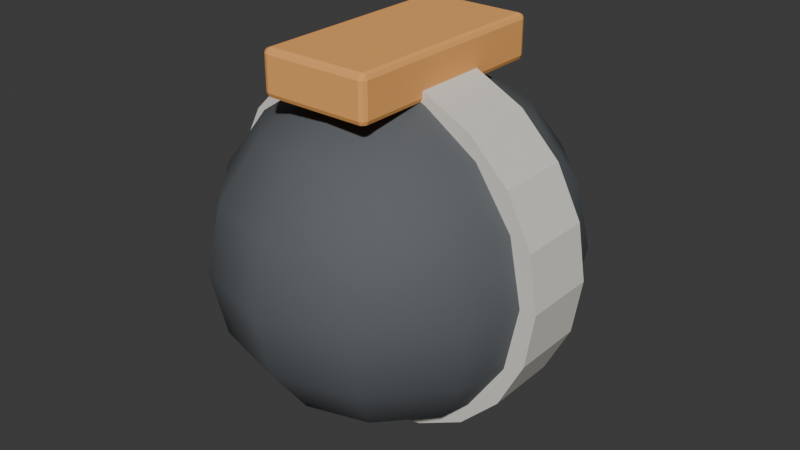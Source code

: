 # Source: Grenade.blend  (saved by Blender 4.2.66; exported with 4.5.12 LTS)
import bpy
from mathutils import Matrix  # noqa: F401  (used for matrix-valued properties, if any)

bpy.ops.wm.read_factory_settings(use_empty=True)
scene = bpy.context.scene
scene.name = 'Scene'

# ---- collections
col_collection = bpy.data.collections.new('Collection'); scene.collection.children.link(col_collection)

# ---- materials (node trees are filled in below, after node groups)
mat_graphite = bpy.data.materials.new('Graphite')
mat_graphite.diffuse_color = (0.105, 0.115, 0.125, 1.0)
mat_matteivory = bpy.data.materials.new('MatteIvory')
mat_matteivory.diffuse_color = (0.76, 0.73, 0.66, 1.0)
mat_signalamber = bpy.data.materials.new('SignalAmber')
mat_signalamber.diffuse_color = (0.95, 0.43, 0.12, 1.0)

# ---- material node trees
mat_graphite.use_nodes = True; mat_graphite.node_tree.nodes.clear()
_N = mat_graphite.node_tree.nodes; _L = mat_graphite.node_tree.links
n0 = _N.new('ShaderNodeBsdfPrincipled'); n0.name = 'Principled BSDF'; n0.location = (10, 300)
n0.inputs[0].default_value = (0.105, 0.115, 0.125, 1.0)
n0.inputs[2].default_value = 0.82
n1 = _N.new('ShaderNodeOutputMaterial'); n1.name = 'Material Output'; n1.location = (300, 300)
_L.new(n0.outputs[0], n1.inputs[0])
n1.is_active_output = True
mat_matteivory.use_nodes = True; mat_matteivory.node_tree.nodes.clear()
_N = mat_matteivory.node_tree.nodes; _L = mat_matteivory.node_tree.links
n0 = _N.new('ShaderNodeBsdfPrincipled'); n0.name = 'Principled BSDF'; n0.location = (10, 300)
n0.inputs[0].default_value = (0.76, 0.73, 0.66, 1.0)
n0.inputs[2].default_value = 0.82
n1 = _N.new('ShaderNodeOutputMaterial'); n1.name = 'Material Output'; n1.location = (300, 300)
_L.new(n0.outputs[0], n1.inputs[0])
n1.is_active_output = True
mat_signalamber.use_nodes = True; mat_signalamber.node_tree.nodes.clear()
_N = mat_signalamber.node_tree.nodes; _L = mat_signalamber.node_tree.links
n0 = _N.new('ShaderNodeBsdfPrincipled'); n0.name = 'Principled BSDF'; n0.location = (10, 300)
n0.inputs[0].default_value = (0.95, 0.43, 0.12, 1.0)
n0.inputs[2].default_value = 0.82
n1 = _N.new('ShaderNodeOutputMaterial'); n1.name = 'Material Output'; n1.location = (300, 300)
_L.new(n0.outputs[0], n1.inputs[0])
n1.is_active_output = True

# ---- world
world_world = bpy.data.worlds.new('World'); scene.world = world_world
world_world.use_nodes = True; world_world.node_tree.nodes.clear()
_N = world_world.node_tree.nodes; _L = world_world.node_tree.links
n0 = _N.new('ShaderNodeOutputWorld'); n0.name = 'World Output'; n0.location = (300, 300)
n1 = _N.new('ShaderNodeBackground'); n1.name = 'Background'; n1.location = (10, 300)
n1.inputs[0].default_value = (0.05088, 0.05088, 0.05088, 1.0)
_L.new(n1.outputs[0], n0.inputs[0])
n0.is_active_output = True
world_world.color = (0.05088, 0.05088, 0.05088)
world_world.sun_shadow_jitter_overblur = 0.0

# ---- meshes
me_sphere_002 = bpy.data.meshes.new('Sphere.002')
me_sphere_002.from_pydata([(0.0, 0.07778, 0.07071), (0.01913, 0.03646, 0.09239), (0.03536, 0.06736, 0.07071), (0.04619, 0.08801, 0.03827), (0.05, 0.09526, 0.0), (0.04619, 0.08801, -0.03827), (0.03536, 0.06736, -0.07071), (0.01913, 0.03646, -0.09239), (0.03314, 0.02105, 0.09239), (0.06124, 0.03889, 0.07071), (0.08001, 0.05081, 0.03827), (0.0866, 0.055, 0.0), (0.08001, 0.05081, -0.03827), (0.06124, 0.03889, -0.07071), (0.03314, 0.02105, -0.09239), (0.03827, -1.639e-09, 0.09239), (0.07071, -3.278e-09, 0.07071), (0.09239, -3.278e-09, 0.03827), (0.1, 0.0, 0.0), (0.09239, -3.278e-09, -0.03827), (0.07071, -3.278e-09, -0.07071), (0.03827, -1.639e-09, -0.09239), (0.03314, -0.02105, 0.09239), (0.06124, -0.03889, 0.07071), (0.08001, -0.05081, 0.03827), (0.0866, -0.055, 0.0), (0.08001, -0.05081, -0.03827), (0.06124, -0.03889, -0.07071), (0.03314, -0.02105, -0.09239), (0.01913, -0.03646, 0.09239), (0.03536, -0.06736, 0.07071), (0.04619, -0.08801, 0.03827), (0.05, -0.09526, 0.0), (0.04619, -0.08801, -0.03827), (0.03536, -0.06736, -0.07071), (0.01913, -0.03646, -0.09239), (0.0, -0.0421, 0.09239), (-5.96e-09, -0.07778, 0.07071), (0.0, -0.1016, 0.03827), (0.0, -0.11, 0.0), (0.0, -0.1016, -0.03827), (-5.96e-09, -0.07778, -0.07071), (0.0, -0.0421, -0.09239), (-0.01913, -0.03646, 0.09239), (-0.03536, -0.06736, 0.07071), (-0.04619, -0.08801, 0.03827), (-0.05, -0.09526, 0.0), (-0.04619, -0.08801, -0.03827), (-0.03536, -0.06736, -0.07071), (-0.01913, -0.03646, -0.09239), (0.0, 0.0, 0.1), (-0.03314, -0.02105, 0.09239), (-0.06124, -0.03889, 0.07071), (-0.08001, -0.05081, 0.03827), (-0.0866, -0.055, 0.0), (-0.08001, -0.05081, -0.03827), (-0.06124, -0.03889, -0.07071), (-0.03314, -0.02105, -0.09239), (0.0, 0.0, -0.1), (-0.03827, -1.639e-09, 0.09239), (-0.07071, 1.311e-08, 0.07071), (-0.09239, -3.278e-09, 0.03827), (-0.1, 0.0, 0.0), (-0.09239, -3.278e-09, -0.03827), (-0.07071, 1.311e-08, -0.07071), (-0.03827, -1.639e-09, -0.09239), (-0.03314, 0.02105, 0.09239), (-0.06124, 0.03889, 0.07071), (-0.08001, 0.05081, 0.03827), (-0.0866, 0.055, 0.0), (-0.08001, 0.05081, -0.03827), (-0.06124, 0.03889, -0.07071), (-0.03314, 0.02105, -0.09239), (-0.01913, 0.03646, 0.09239), (-0.03536, 0.06736, 0.07071), (-0.04619, 0.08801, 0.03827), (-0.05, 0.09526, 0.0), (-0.04619, 0.08801, -0.03827), (-0.03536, 0.06736, -0.07071), (-0.01913, 0.03646, -0.09239), (-1.49e-09, 0.0421, 0.09239), (-2.98e-09, 0.1016, 0.03827), (0.0, 0.11, 0.0), (-2.98e-09, 0.1016, -0.03827), (1.192e-08, 0.07778, -0.07071), (-1.49e-09, 0.0421, -0.09239)], [], [(58, 85, 7), (84, 83, 5, 6), (82, 81, 3, 4), (0, 80, 1, 2), (85, 84, 6, 7), (83, 82, 4, 5), (81, 0, 2, 3), (80, 50, 1), (2, 1, 8, 9), (7, 6, 13, 14), (5, 4, 11, 12), (3, 2, 9, 10), (1, 50, 8), (58, 7, 14), (6, 5, 12, 13), (4, 3, 10, 11), (14, 13, 20, 21), (12, 11, 18, 19), (10, 9, 16, 17), (8, 50, 15), (58, 14, 21), (13, 12, 19, 20), (11, 10, 17, 18), (9, 8, 15, 16), (15, 50, 22), (58, 21, 28), (20, 19, 26, 27), (18, 17, 24, 25), (16, 15, 22, 23), (21, 20, 27, 28), (19, 18, 25, 26), (17, 16, 23, 24), (27, 26, 33, 34), (25, 24, 31, 32), (23, 22, 29, 30), (28, 27, 34, 35), (26, 25, 32, 33), (24, 23, 30, 31), (22, 50, 29), (58, 28, 35), (35, 34, 41, 42), (33, 32, 39, 40), (31, 30, 37, 38), (29, 50, 36), (58, 35, 42), (34, 33, 40, 41), (32, 31, 38, 39), (30, 29, 36, 37), (40, 39, 46, 47), (38, 37, 44, 45), (36, 50, 43), (58, 42, 49), (41, 40, 47, 48), (39, 38, 45, 46), (37, 36, 43, 44), (42, 41, 48, 49), (58, 49, 57), (48, 47, 55, 56), (46, 45, 53, 54), (44, 43, 51, 52), (49, 48, 56, 57), (47, 46, 54, 55), (45, 44, 52, 53), (43, 50, 51), (54, 53, 61, 62), (52, 51, 59, 60), (57, 56, 64, 65), (55, 54, 62, 63), (53, 52, 60, 61), (51, 50, 59), (58, 57, 65), (56, 55, 63, 64), (65, 64, 71, 72), (63, 62, 69, 70), (61, 60, 67, 68), (59, 50, 66), (58, 65, 72), (64, 63, 70, 71), (62, 61, 68, 69), (60, 59, 66, 67), (68, 67, 74, 75), (66, 50, 73), (58, 72, 79), (71, 70, 77, 78), (69, 68, 75, 76), (67, 66, 73, 74), (72, 71, 78, 79), (70, 69, 76, 77), (58, 79, 85), (78, 77, 83, 84), (76, 75, 81, 82), (74, 73, 80, 0), (79, 78, 84, 85), (77, 76, 82, 83), (75, 74, 0, 81), (73, 50, 80)])
me_sphere_002.polygons.foreach_set('use_smooth', [True] * 96)
_uv = me_sphere_002.uv_layers.new(name='UVMap')
_uv.uv.foreach_set('vector', [0.7083, 0.0, 0.75, 0.125, 0.6667, 0.125, 0.75, 0.25, 0.75, 0.375, 0.6667, 0.375, 0.6667, 0.25, 0.75, 0.5, 0.75, 0.625, 0.6667, 0.625, 0.6667, 0.5, 0.75, 0.75, 0.75, 0.875, 0.6667, 0.875, 0.6667, 0.75, 0.75, 0.125, 0.75, 0.25, 0.6667, 0.25, 0.6667, 0.125, 0.75, 0.375, 0.75, 0.5, 0.6667, 0.5, 0.6667, 0.375, 0.75, 0.625, 0.75, 0.75, 0.6667, 0.75, 0.6667, 0.625, 0.75, 0.875, 0.7083, 1.0, 0.6667, 0.875, 0.6667, 0.75, 0.6667, 0.875, 0.5833, 0.875, 0.5833, 0.75, 0.6667, 0.125, 0.6667, 0.25, 0.5833, 0.25, 0.5833, 0.125, 0.6667, 0.375, 0.6667, 0.5, 0.5833, 0.5, 0.5833, 0.375, 0.6667, 0.625, 0.6667, 0.75, 0.5833, 0.75, 0.5833, 0.625, 0.6667, 0.875, 0.625, 1.0, 0.5833, 0.875, 0.625, 0.0, 0.6667, 0.125, 0.5833, 0.125, 0.6667, 0.25, 0.6667, 0.375, 0.5833, 0.375, 0.5833, 0.25, 0.6667, 0.5, 0.6667, 0.625, 0.5833, 0.625, 0.5833, 0.5, 0.5833, 0.125, 0.5833, 0.25, 0.5, 0.25, 0.5, 0.125, 0.5833, 0.375, 0.5833, 0.5, 0.5, 0.5, 0.5, 0.375, 0.5833, 0.625, 0.5833, 0.75, 0.5, 0.75, 0.5, 0.625, 0.5833, 0.875, 0.5417, 1.0, 0.5, 0.875, 0.5417, 0.0, 0.5833, 0.125, 0.5, 0.125, 0.5833, 0.25, 0.5833, 0.375, 0.5, 0.375, 0.5, 0.25, 0.5833, 0.5, 0.5833, 0.625, 0.5, 0.625, 0.5, 0.5, 0.5833, 0.75, 0.5833, 0.875, 0.5, 0.875, 0.5, 0.75, 0.5, 0.875, 0.4583, 1.0, 0.4167, 0.875, 0.4583, 0.0, 0.5, 0.125, 0.4167, 0.125, 0.5, 0.25, 0.5, 0.375, 0.4167, 0.375, 0.4167, 0.25, 0.5, 0.5, 0.5, 0.625, 0.4167, 0.625, 0.4167, 0.5, 0.5, 0.75, 0.5, 0.875, 0.4167, 0.875, 0.4167, 0.75, 0.5, 0.125, 0.5, 0.25, 0.4167, 0.25, 0.4167, 0.125, 0.5, 0.375, 0.5, 0.5, 0.4167, 0.5, 0.4167, 0.375, 0.5, 0.625, 0.5, 0.75, 0.4167, 0.75, 0.4167, 0.625, 0.4167, 0.25, 0.4167, 0.375, 0.3333, 0.375, 0.3333, 0.25, 0.4167, 0.5, 0.4167, 0.625, 0.3333, 0.625, 0.3333, 0.5, 0.4167, 0.75, 0.4167, 0.875, 0.3333, 0.875, 0.3333, 0.75, 0.4167, 0.125, 0.4167, 0.25, 0.3333, 0.25, 0.3333, 0.125, 0.4167, 0.375, 0.4167, 0.5, 0.3333, 0.5, 0.3333, 0.375, 0.4167, 0.625, 0.4167, 0.75, 0.3333, 0.75, 0.3333, 0.625, 0.4167, 0.875, 0.375, 1.0, 0.3333, 0.875, 0.375, 0.0, 0.4167, 0.125, 0.3333, 0.125, 0.3333, 0.125, 0.3333, 0.25, 0.25, 0.25, 0.25, 0.125, 0.3333, 0.375, 0.3333, 0.5, 0.25, 0.5, 0.25, 0.375, 0.3333, 0.625, 0.3333, 0.75, 0.25, 0.75, 0.25, 0.625, 0.3333, 0.875, 0.2917, 1.0, 0.25, 0.875, 0.2917, 0.0, 0.3333, 0.125, 0.25, 0.125, 0.3333, 0.25, 0.3333, 0.375, 0.25, 0.375, 0.25, 0.25, 0.3333, 0.5, 0.3333, 0.625, 0.25, 0.625, 0.25, 0.5, 0.3333, 0.75, 0.3333, 0.875, 0.25, 0.875, 0.25, 0.75, 0.25, 0.375, 0.25, 0.5, 0.1667, 0.5, 0.1667, 0.375, 0.25, 0.625, 0.25, 0.75, 0.1667, 0.75, 0.1667, 0.625, 0.25, 0.875, 0.2083, 1.0, 0.1667, 0.875, 0.2083, 0.0, 0.25, 0.125, 0.1667, 0.125, 0.25, 0.25, 0.25, 0.375, 0.1667, 0.375, 0.1667, 0.25, 0.25, 0.5, 0.25, 0.625, 0.1667, 0.625, 0.1667, 0.5, 0.25, 0.75, 0.25, 0.875, 0.1667, 0.875, 0.1667, 0.75, 0.25, 0.125, 0.25, 0.25, 0.1667, 0.25, 0.1667, 0.125, 0.125, 0.0, 0.1667, 0.125, 0.08333, 0.125, 0.1667, 0.25, 0.1667, 0.375, 0.08333, 0.375, 0.08333, 0.25, 0.1667, 0.5, 0.1667, 0.625, 0.08333, 0.625, 0.08333, 0.5, 0.1667, 0.75, 0.1667, 0.875, 0.08333, 0.875, 0.08333, 0.75, 0.1667, 0.125, 0.1667, 0.25, 0.08333, 0.25, 0.08333, 0.125, 0.1667, 0.375, 0.1667, 0.5, 0.08333, 0.5, 0.08333, 0.375, 0.1667, 0.625, 0.1667, 0.75, 0.08333, 0.75, 0.08333, 0.625, 0.1667, 0.875, 0.125, 1.0, 0.08333, 0.875, 0.08333, 0.5, 0.08333, 0.625, 2.98e-08, 0.625, 0.0, 0.5, 0.08333, 0.75, 0.08333, 0.875, 2.98e-08, 0.875, 0.0, 0.75, 0.08333, 0.125, 0.08333, 0.25, 0.0, 0.25, 2.98e-08, 0.125, 0.08333, 0.375, 0.08333, 0.5, 0.0, 0.5, 2.98e-08, 0.375, 0.08333, 0.625, 0.08333, 0.75, 0.0, 0.75, 2.98e-08, 0.625, 0.08333, 0.875, 0.04167, 1.0, 2.98e-08, 0.875, 0.04167, 0.0, 0.08333, 0.125, 2.98e-08, 0.125, 0.08333, 0.25, 0.08333, 0.375, 2.98e-08, 0.375, 0.0, 0.25, 1.0, 0.125, 1.0, 0.25, 0.9167, 0.25, 0.9167, 0.125, 1.0, 0.375, 1.0, 0.5, 0.9167, 0.5, 0.9167, 0.375, 1.0, 0.625, 1.0, 0.75, 0.9167, 0.75, 0.9167, 0.625, 1.0, 0.875, 0.9583, 1.0, 0.9167, 0.875, 0.9583, 0.0, 1.0, 0.125, 0.9167, 0.125, 1.0, 0.25, 1.0, 0.375, 0.9167, 0.375, 0.9167, 0.25, 1.0, 0.5, 1.0, 0.625, 0.9167, 0.625, 0.9167, 0.5, 1.0, 0.75, 1.0, 0.875, 0.9167, 0.875, 0.9167, 0.75, 0.9167, 0.625, 0.9167, 0.75, 0.8333, 0.75, 0.8333, 0.625, 0.9167, 0.875, 0.875, 1.0, 0.8333, 0.875, 0.875, 0.0, 0.9167, 0.125, 0.8333, 0.125, 0.9167, 0.25, 0.9167, 0.375, 0.8333, 0.375, 0.8333, 0.25, 0.9167, 0.5, 0.9167, 0.625, 0.8333, 0.625, 0.8333, 0.5, 0.9167, 0.75, 0.9167, 0.875, 0.8333, 0.875, 0.8333, 0.75, 0.9167, 0.125, 0.9167, 0.25, 0.8333, 0.25, 0.8333, 0.125, 0.9167, 0.375, 0.9167, 0.5, 0.8333, 0.5, 0.8333, 0.375, 0.7917, 0.0, 0.8333, 0.125, 0.75, 0.125, 0.8333, 0.25, 0.8333, 0.375, 0.75, 0.375, 0.75, 0.25, 0.8333, 0.5, 0.8333, 0.625, 0.75, 0.625, 0.75, 0.5, 0.8333, 0.75, 0.8333, 0.875, 0.75, 0.875, 0.75, 0.75, 0.8333, 0.125, 0.8333, 0.25, 0.75, 0.25, 0.75, 0.125, 0.8333, 0.375, 0.8333, 0.5, 0.75, 0.5, 0.75, 0.375, 0.8333, 0.625, 0.8333, 0.75, 0.75, 0.75, 0.75, 0.625, 0.8333, 0.875, 0.7917, 1.0, 0.75, 0.875])
me_sphere_002.materials.append(mat_graphite)
me_sphere_002.update()
me_gripband = bpy.data.meshes.new('GripBand')
me_gripband.from_pydata([(0.104, -0.058, 0.0), (0.09891, -0.058, 0.03214), (0.08414, -0.058, 0.06113), (0.06113, -0.058, 0.08414), (0.03214, -0.058, 0.09891), (6.368e-18, -0.058, 0.104), (-0.03214, -0.058, 0.09891), (-0.06113, -0.058, 0.08414), (-0.08414, -0.058, 0.06113), (-0.09891, -0.058, 0.03214), (-0.104, -0.058, 1.274e-17), (-0.09891, -0.058, -0.03214), (-0.08414, -0.058, -0.06113), (-0.06113, -0.058, -0.08414), (-0.03214, -0.058, -0.09891), (-1.91e-17, -0.058, -0.104), (0.03214, -0.058, -0.09891), (0.06113, -0.058, -0.08414), (0.08414, -0.058, -0.06113), (0.09891, -0.058, -0.03214), (0.089, -0.058, 0.0), (0.08464, -0.058, 0.0275), (0.072, -0.058, 0.05231), (0.05231, -0.058, 0.072), (0.0275, -0.058, 0.08464), (5.45e-18, -0.058, 0.089), (-0.0275, -0.058, 0.08464), (-0.05231, -0.058, 0.072), (-0.072, -0.058, 0.05231), (-0.08464, -0.058, 0.0275), (-0.089, -0.058, 1.09e-17), (-0.08464, -0.058, -0.0275), (-0.072, -0.058, -0.05231), (-0.05231, -0.058, -0.072), (-0.0275, -0.058, -0.08464), (-1.635e-17, -0.058, -0.089), (0.0275, -0.058, -0.08464), (0.05231, -0.058, -0.072), (0.072, -0.058, -0.05231), (0.08464, -0.058, -0.0275), (0.104, -0.102, 0.0), (0.09891, -0.102, 0.03214), (0.08414, -0.102, 0.06113), (0.06113, -0.102, 0.08414), (0.03214, -0.102, 0.09891), (6.368e-18, -0.102, 0.104), (-0.03214, -0.102, 0.09891), (-0.06113, -0.102, 0.08414), (-0.08414, -0.102, 0.06113), (-0.09891, -0.102, 0.03214), (-0.104, -0.102, 1.274e-17), (-0.09891, -0.102, -0.03214), (-0.08414, -0.102, -0.06113), (-0.06113, -0.102, -0.08414), (-0.03214, -0.102, -0.09891), (-1.91e-17, -0.102, -0.104), (0.03214, -0.102, -0.09891), (0.06113, -0.102, -0.08414), (0.08414, -0.102, -0.06113), (0.09891, -0.102, -0.03214), (0.089, -0.102, 0.0), (0.08464, -0.102, 0.0275), (0.072, -0.102, 0.05231), (0.05231, -0.102, 0.072), (0.0275, -0.102, 0.08464), (5.45e-18, -0.102, 0.089), (-0.0275, -0.102, 0.08464), (-0.05231, -0.102, 0.072), (-0.072, -0.102, 0.05231), (-0.08464, -0.102, 0.0275), (-0.089, -0.102, 1.09e-17), (-0.08464, -0.102, -0.0275), (-0.072, -0.102, -0.05231), (-0.05231, -0.102, -0.072), (-0.0275, -0.102, -0.08464), (-1.635e-17, -0.102, -0.089), (0.0275, -0.102, -0.08464), (0.05231, -0.102, -0.072), (0.072, -0.102, -0.05231), (0.08464, -0.102, -0.0275)], [], [(0, 1, 21, 20), (1, 2, 22, 21), (2, 3, 23, 22), (3, 4, 24, 23), (4, 5, 25, 24), (5, 6, 26, 25), (6, 7, 27, 26), (7, 8, 28, 27), (8, 9, 29, 28), (9, 10, 30, 29), (10, 11, 31, 30), (11, 12, 32, 31), (12, 13, 33, 32), (13, 14, 34, 33), (14, 15, 35, 34), (15, 16, 36, 35), (16, 17, 37, 36), (17, 18, 38, 37), (18, 19, 39, 38), (19, 0, 20, 39), (0, 1, 41, 40), (1, 2, 42, 41), (2, 3, 43, 42), (3, 4, 44, 43), (4, 5, 45, 44), (5, 6, 46, 45), (6, 7, 47, 46), (7, 8, 48, 47), (8, 9, 49, 48), (9, 10, 50, 49), (10, 11, 51, 50), (11, 12, 52, 51), (12, 13, 53, 52), (13, 14, 54, 53), (14, 15, 55, 54), (15, 16, 56, 55), (16, 17, 57, 56), (17, 18, 58, 57), (18, 19, 59, 58), (19, 0, 40, 59), (20, 21, 61, 60), (21, 22, 62, 61), (22, 23, 63, 62), (23, 24, 64, 63), (24, 25, 65, 64), (25, 26, 66, 65), (26, 27, 67, 66), (27, 28, 68, 67), (28, 29, 69, 68), (29, 30, 70, 69), (30, 31, 71, 70), (31, 32, 72, 71), (32, 33, 73, 72), (33, 34, 74, 73), (34, 35, 75, 74), (35, 36, 76, 75), (36, 37, 77, 76), (37, 38, 78, 77), (38, 39, 79, 78), (39, 20, 60, 79), (40, 41, 61, 60), (41, 42, 62, 61), (42, 43, 63, 62), (43, 44, 64, 63), (44, 45, 65, 64), (45, 46, 66, 65), (46, 47, 67, 66), (47, 48, 68, 67), (48, 49, 69, 68), (49, 50, 70, 69), (50, 51, 71, 70), (51, 52, 72, 71), (52, 53, 73, 72), (53, 54, 74, 73), (54, 55, 75, 74), (55, 56, 76, 75), (56, 57, 77, 76), (57, 58, 78, 77), (58, 59, 79, 78), (59, 40, 60, 79)])
me_gripband.materials.append(mat_matteivory)
me_gripband.update()
me_cube_035 = bpy.data.meshes.new('Cube.035')
me_cube_035.from_pydata([(-0.0325, -0.065, -0.013), (-0.0325, -0.065, 0.013), (-0.0325, 0.065, -0.013), (-0.0325, 0.065, 0.013), (0.0325, -0.065, -0.013), (0.0325, -0.065, 0.013), (0.0325, 0.065, -0.013), (0.0325, 0.065, 0.013)], [], [(0, 1, 3, 2), (2, 3, 7, 6), (6, 7, 5, 4), (4, 5, 1, 0), (2, 6, 4, 0), (7, 3, 1, 5)])
_uv = me_cube_035.uv_layers.new(name='UVMap')
_uv.uv.foreach_set('vector', [0.375, 0.0, 0.625, 0.0, 0.625, 0.25, 0.375, 0.25, 0.375, 0.25, 0.625, 0.25, 0.625, 0.5, 0.375, 0.5, 0.375, 0.5, 0.625, 0.5, 0.625, 0.75, 0.375, 0.75, 0.375, 0.75, 0.625, 0.75, 0.625, 1.0, 0.375, 1.0, 0.125, 0.5, 0.375, 0.5, 0.375, 0.75, 0.125, 0.75, 0.625, 0.5, 0.875, 0.5, 0.875, 0.75, 0.625, 0.75])
me_cube_035.materials.append(mat_signalamber)
me_cube_035.update()

# ---- objects
ob_grenade = bpy.data.objects.new('Grenade', None)
ob_core = bpy.data.objects.new('Core', me_sphere_002)
ob_gripband = bpy.data.objects.new('GripBand', me_gripband)
ob_fusetab = bpy.data.objects.new('FuseTab', me_cube_035)
ob_grip = bpy.data.objects.new('Grip', None)
ob_muzzle = bpy.data.objects.new('Muzzle', None)
ob_lefthand = bpy.data.objects.new('LeftHand', None)

# ---- transforms, parenting, visibility, modifiers, constraints
ob_grenade.location = (0.0, 0.0, 0.0)
ob_core.parent = ob_grenade
ob_core.location = (0.0, -0.08, 0.0)
ob_gripband.parent = ob_grenade
ob_gripband.location = (0.0, 0.0, 0.0)
ob_fusetab.parent = ob_grenade
ob_fusetab.location = (0.0, -0.08, 0.105)
_m = ob_fusetab.modifiers.new('SoftEdge', 'BEVEL')
_m.width = 0.00312
_m.width_pct = 0.00312
_m.segments = 2
_m = ob_fusetab.modifiers.new('FaceNormals', 'WEIGHTED_NORMAL')
_m.keep_sharp = True
ob_grip.parent = ob_grenade
ob_grip.location = (0.0, 0.0, 0.0)
ob_muzzle.parent = ob_grenade
ob_muzzle.location = (0.0, -0.19, 0.0)
ob_lefthand.parent = ob_grenade
ob_lefthand.location = (-0.075, 0.02, -0.045)

# ---- collection membership
col_collection.objects.link(ob_grenade)
col_collection.objects.link(ob_core)
col_collection.objects.link(ob_gripband)
col_collection.objects.link(ob_fusetab)
col_collection.objects.link(ob_grip)
col_collection.objects.link(ob_muzzle)
col_collection.objects.link(ob_lefthand)

# ---- scene / render settings (as saved in the file)
scene.frame_start = 1; scene.frame_end = 250; scene.frame_set(1)
scene.render.engine = 'BLENDER_EEVEE_NEXT'
bpy.context.view_layer.update()

# ---- added for rendering (the .blend has no active camera and no usable light): camera, sun
cam_auto = bpy.data.cameras.new('AutoCamera')
cam_auto.lens = 50.0
cam_auto.sensor_width = 36.0
cam_auto.clip_end = 1000.0
ob_auto_camera = bpy.data.objects.new('AutoCamera', cam_auto)
scene.collection.objects.link(ob_auto_camera)
ob_auto_camera.location = (0.347357, -0.496829, 0.284886)
ob_auto_camera.rotation_euler = (1.09748, -7.21219e-08, 0.694738)
scene.camera = ob_auto_camera
light_auto_sun = bpy.data.lights.new('AutoSun', 'SUN')
light_auto_sun.energy = 3.0
light_auto_sun.angle = 0.0523599
ob_auto_sun = bpy.data.objects.new('AutoSun', light_auto_sun)
scene.collection.objects.link(ob_auto_sun)
ob_auto_sun.rotation_euler = (0.872665, 0.174533, 0.523599)
bpy.context.view_layer.update()
